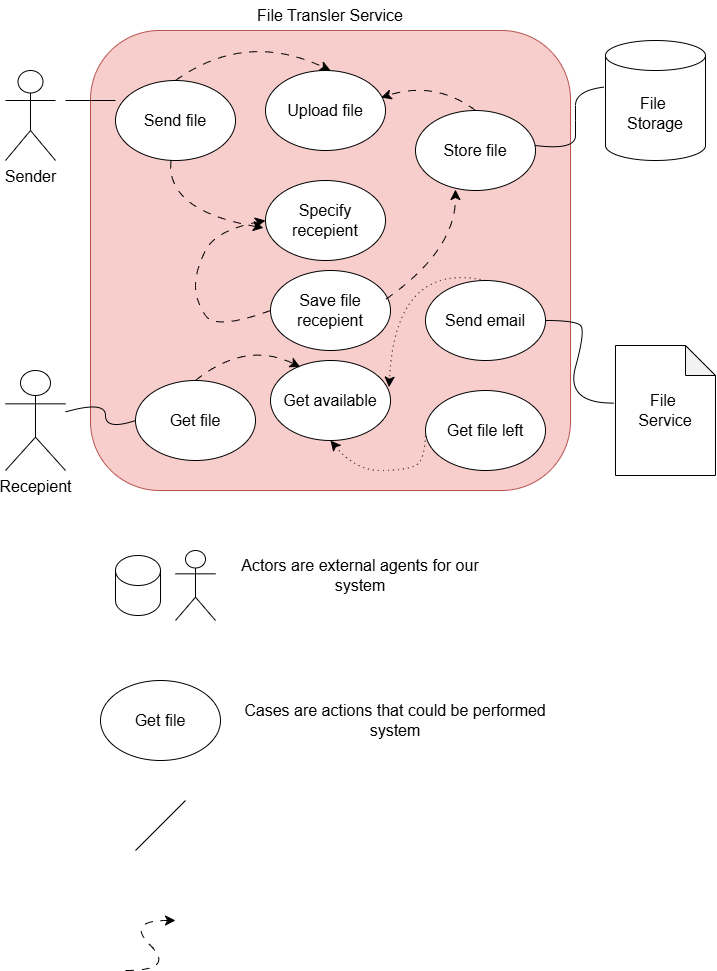

The diagram above was exported from draw.io. Its source (the exported page's mxGraphModel, read from the mxfile embedded in the PNG):
<mxGraphModel dx="1288" dy="778" grid="1" gridSize="10" guides="1" tooltips="1" connect="1" arrows="1" fold="1" page="1" pageScale="1" pageWidth="827" pageHeight="1169" math="0" shadow="0">
  <root>
    <mxCell id="0" />
    <mxCell id="1" parent="0" />
    <mxCell id="DBrRRt35-y93A3rTWVPo-137" parent="1" style="rounded=1;whiteSpace=wrap;html=1;fillColor=#f8cecc;strokeColor=#b85450;" value="" vertex="1">
      <mxGeometry height="460" width="480" x="615.0000152587891" y="360" as="geometry" />
    </mxCell>
    <mxCell id="DBrRRt35-y93A3rTWVPo-138" parent="1" style="shape=umlActor;verticalLabelPosition=bottom;verticalAlign=top;html=1;outlineConnect=0;" value="&lt;font style=&quot;font-size: 16px;&quot;&gt;Sender&lt;/font&gt;" vertex="1">
      <mxGeometry height="90" width="50" x="530.0000152587891" y="400" as="geometry" />
    </mxCell>
    <mxCell id="DBrRRt35-y93A3rTWVPo-139" parent="1" style="shape=umlActor;verticalLabelPosition=bottom;verticalAlign=top;html=1;outlineConnect=0;" value="&lt;font style=&quot;font-size: 16px;&quot;&gt;Recepient&lt;/font&gt;" vertex="1">
      <mxGeometry height="100" width="60" x="530.0000152587891" y="700" as="geometry" />
    </mxCell>
    <mxCell id="DBrRRt35-y93A3rTWVPo-140" parent="1" style="shape=note;whiteSpace=wrap;html=1;backgroundOutline=1;darkOpacity=0.05;" value="&lt;font style=&quot;font-size: 16px;&quot;&gt;File&amp;nbsp;&lt;/font&gt;&lt;div&gt;&lt;font style=&quot;font-size: 16px;&quot;&gt;Service&lt;/font&gt;&lt;/div&gt;" vertex="1">
      <mxGeometry height="130" width="100" x="1140.000015258789" y="675" as="geometry" />
    </mxCell>
    <mxCell id="DBrRRt35-y93A3rTWVPo-141" parent="1" style="text;html=1;whiteSpace=wrap;strokeColor=none;fillColor=none;align=center;verticalAlign=middle;rounded=0;fontSize=16;" value="File Transler Service" vertex="1">
      <mxGeometry height="30" width="150" x="780.0000152587891" y="330" as="geometry" />
    </mxCell>
    <mxCell id="DBrRRt35-y93A3rTWVPo-142" parent="1" style="shape=cylinder3;whiteSpace=wrap;html=1;boundedLbl=1;backgroundOutline=1;size=15;" value="&lt;font style=&quot;font-size: 16px;&quot;&gt;File&amp;nbsp;&lt;/font&gt;&lt;div&gt;&lt;font style=&quot;font-size: 16px;&quot;&gt;Storage&lt;/font&gt;&lt;/div&gt;" vertex="1">
      <mxGeometry height="120" width="100" x="1130.000015258789" y="370" as="geometry" />
    </mxCell>
    <mxCell id="DBrRRt35-y93A3rTWVPo-143" parent="1" style="ellipse;whiteSpace=wrap;html=1;" value="&lt;font style=&quot;font-size: 16px;&quot;&gt;Send file&lt;/font&gt;" vertex="1">
      <mxGeometry height="80" width="120" x="640.0000152587891" y="410" as="geometry" />
    </mxCell>
    <mxCell id="DBrRRt35-y93A3rTWVPo-144" parent="1" style="ellipse;whiteSpace=wrap;html=1;" value="&lt;font style=&quot;font-size: 16px;&quot;&gt;Get file&lt;/font&gt;" vertex="1">
      <mxGeometry height="80" width="120" x="660.0000152587891" y="710" as="geometry" />
    </mxCell>
    <mxCell id="DBrRRt35-y93A3rTWVPo-145" parent="1" style="ellipse;whiteSpace=wrap;html=1;" value="&lt;font style=&quot;font-size: 16px;&quot;&gt;Upload file&lt;/font&gt;" vertex="1">
      <mxGeometry height="80" width="120" x="790.0000152587891" y="400" as="geometry" />
    </mxCell>
    <mxCell id="DBrRRt35-y93A3rTWVPo-146" parent="1" style="ellipse;whiteSpace=wrap;html=1;" value="&lt;span style=&quot;font-size: 16px;&quot;&gt;Specify&lt;/span&gt;&lt;div&gt;&lt;span style=&quot;font-size: 16px;&quot;&gt;recepient&lt;/span&gt;&lt;/div&gt;" vertex="1">
      <mxGeometry height="80" width="120" x="790.0000152587891" y="510" as="geometry" />
    </mxCell>
    <mxCell id="DBrRRt35-y93A3rTWVPo-147" parent="1" style="ellipse;whiteSpace=wrap;html=1;" value="&lt;font style=&quot;font-size: 16px;&quot;&gt;Store&lt;/font&gt;&lt;span style=&quot;font-size: 16px; background-color: transparent; color: light-dark(rgb(0, 0, 0), rgb(255, 255, 255));&quot;&gt;&amp;nbsp;file&lt;/span&gt;" vertex="1">
      <mxGeometry height="80" width="120" x="940.0000152587891" y="440" as="geometry" />
    </mxCell>
    <mxCell id="DBrRRt35-y93A3rTWVPo-148" parent="1" style="shape=umlActor;verticalLabelPosition=bottom;verticalAlign=top;html=1;outlineConnect=0;" value="" vertex="1">
      <mxGeometry height="70" width="40" x="700.0000152587891" y="880" as="geometry" />
    </mxCell>
    <mxCell id="DBrRRt35-y93A3rTWVPo-149" parent="1" style="text;html=1;whiteSpace=wrap;strokeColor=none;fillColor=none;align=center;verticalAlign=middle;rounded=0;" value="&lt;span style=&quot;font-size: 16px;&quot;&gt;Actors are external agents for our system&lt;/span&gt;" vertex="1">
      <mxGeometry height="30" width="270" x="750.0000152587891" y="890" as="geometry" />
    </mxCell>
    <mxCell id="DBrRRt35-y93A3rTWVPo-150" parent="1" style="ellipse;whiteSpace=wrap;html=1;" value="&lt;font style=&quot;font-size: 16px;&quot;&gt;Get file&lt;/font&gt;" vertex="1">
      <mxGeometry height="80" width="120" x="625.0000152587891" y="1010" as="geometry" />
    </mxCell>
    <mxCell id="DBrRRt35-y93A3rTWVPo-151" edge="1" parent="1" style="endArrow=none;html=1;rounded=0;fontSize=12;startSize=8;endSize=8;curved=1;" value="">
      <mxGeometry height="50" relative="1" width="50" as="geometry">
        <Array as="points" />
        <mxPoint x="590.0000152587891" y="430" as="sourcePoint" />
        <mxPoint x="640.0000152587891" y="430" as="targetPoint" />
      </mxGeometry>
    </mxCell>
    <mxCell id="DBrRRt35-y93A3rTWVPo-152" edge="1" parent="1" source="DBrRRt35-y93A3rTWVPo-143" style="edgeStyle=none;curved=1;rounded=0;orthogonalLoop=1;jettySize=auto;html=1;entryX=-0.017;entryY=0.592;entryDx=0;entryDy=0;entryPerimeter=0;fontSize=12;startSize=8;endSize=8;dashed=1;dashPattern=8 8;fillColor=#008a00;strokeColor=light-dark(#000000, #82cd82);" target="DBrRRt35-y93A3rTWVPo-146">
      <mxGeometry relative="1" as="geometry">
        <Array as="points">
          <mxPoint x="690.0000152587891" y="540" />
        </Array>
      </mxGeometry>
    </mxCell>
    <mxCell id="DBrRRt35-y93A3rTWVPo-153" edge="1" parent="1" style="endArrow=none;html=1;rounded=0;fontSize=12;startSize=8;endSize=8;curved=1;" value="">
      <mxGeometry height="50" relative="1" width="50" as="geometry">
        <mxPoint x="660.0000152587891" y="1180" as="sourcePoint" />
        <mxPoint x="710.0000152587891" y="1130" as="targetPoint" />
      </mxGeometry>
    </mxCell>
    <mxCell id="DBrRRt35-y93A3rTWVPo-154" edge="1" parent="1" style="curved=1;endArrow=classic;html=1;rounded=0;fontSize=12;startSize=8;endSize=8;dashed=1;dashPattern=8 8;" value="">
      <mxGeometry height="50" relative="1" width="50" as="geometry">
        <Array as="points">
          <mxPoint x="700.0000152587891" y="1300" />
          <mxPoint x="650.0000152587891" y="1250" />
        </Array>
        <mxPoint x="650.0000152587891" y="1300" as="sourcePoint" />
        <mxPoint x="700.0000152587891" y="1250" as="targetPoint" />
      </mxGeometry>
    </mxCell>
    <mxCell id="DBrRRt35-y93A3rTWVPo-155" edge="1" parent="1" style="endArrow=classic;html=1;rounded=0;fontSize=12;startSize=8;endSize=8;curved=1;entryX=0.5;entryY=0.087;entryDx=0;entryDy=0;entryPerimeter=0;dashed=1;dashPattern=8 8;fillColor=#008a00;strokeColor=light-dark(#000500, #82cd82);" target="DBrRRt35-y93A3rTWVPo-137" value="">
      <mxGeometry height="50" relative="1" width="50" as="geometry">
        <Array as="points">
          <mxPoint x="770.0000152587891" y="360" />
        </Array>
        <mxPoint x="700.0000152587891" y="410" as="sourcePoint" />
        <mxPoint x="750.0000152587891" y="360" as="targetPoint" />
      </mxGeometry>
    </mxCell>
    <mxCell id="DBrRRt35-y93A3rTWVPo-156" edge="1" parent="1" style="endArrow=none;html=1;rounded=0;fontSize=12;startSize=8;endSize=8;curved=1;entryX=-0.012;entryY=0.388;entryDx=0;entryDy=0;entryPerimeter=0;" target="DBrRRt35-y93A3rTWVPo-142" value="">
      <mxGeometry height="50" relative="1" width="50" as="geometry">
        <Array as="points">
          <mxPoint x="1100.000015258789" y="480" />
          <mxPoint x="1100.000015258789" y="450" />
          <mxPoint x="1100.000015258789" y="420" />
        </Array>
        <mxPoint x="1060.000015258789" y="475" as="sourcePoint" />
        <mxPoint x="1110.000015258789" y="425" as="targetPoint" />
      </mxGeometry>
    </mxCell>
    <mxCell id="DBrRRt35-y93A3rTWVPo-157" edge="1" parent="1" style="endArrow=classic;html=1;rounded=0;fontSize=12;startSize=8;endSize=8;curved=1;entryX=0.963;entryY=0.338;entryDx=0;entryDy=0;entryPerimeter=0;dashed=1;dashPattern=8 8;" target="DBrRRt35-y93A3rTWVPo-145" value="">
      <mxGeometry height="50" relative="1" width="50" as="geometry">
        <Array as="points">
          <mxPoint x="960.0000152587891" y="410" />
        </Array>
        <mxPoint x="1000.0000152587891" y="440" as="sourcePoint" />
        <mxPoint x="1050.000015258789" y="390" as="targetPoint" />
      </mxGeometry>
    </mxCell>
    <mxCell id="DBrRRt35-y93A3rTWVPo-158" parent="1" style="text;html=1;whiteSpace=wrap;strokeColor=none;fillColor=none;align=center;verticalAlign=middle;rounded=0;" value="&lt;font style=&quot;font-size: 16px;&quot;&gt;Cases are actions that could be performed system&lt;/font&gt;" vertex="1">
      <mxGeometry height="30" width="320" x="760.0000152587891" y="1035" as="geometry" />
    </mxCell>
    <mxCell id="DBrRRt35-y93A3rTWVPo-159" parent="1" style="ellipse;whiteSpace=wrap;html=1;" value="&lt;font style=&quot;font-size: 16px;&quot;&gt;Save file recepient&lt;/font&gt;" vertex="1">
      <mxGeometry height="80" width="120" x="795.0000152587891" y="600" as="geometry" />
    </mxCell>
    <mxCell id="DBrRRt35-y93A3rTWVPo-160" edge="1" parent="1" source="DBrRRt35-y93A3rTWVPo-159" style="endArrow=classic;html=1;rounded=0;fontSize=12;startSize=8;endSize=8;curved=1;exitX=0;exitY=0.5;exitDx=0;exitDy=0;dashed=1;dashPattern=8 8;entryX=0;entryY=0.5;entryDx=0;entryDy=0;" target="DBrRRt35-y93A3rTWVPo-146" value="">
      <mxGeometry height="50" relative="1" width="50" as="geometry">
        <Array as="points">
          <mxPoint x="740.0000152587891" y="660" />
          <mxPoint x="720.0000152587891" y="630" />
          <mxPoint x="720.0000152587891" y="600" />
          <mxPoint x="740.0000152587891" y="560" />
        </Array>
        <mxPoint x="740.0000152587891" y="610" as="sourcePoint" />
        <mxPoint x="790.0000152587891" y="560" as="targetPoint" />
      </mxGeometry>
    </mxCell>
    <mxCell id="DBrRRt35-y93A3rTWVPo-161" parent="1" style="shape=cylinder3;whiteSpace=wrap;html=1;boundedLbl=1;backgroundOutline=1;size=15;" value="" vertex="1">
      <mxGeometry height="60" width="45" x="640.0000152587891" y="885" as="geometry" />
    </mxCell>
    <mxCell id="DBrRRt35-y93A3rTWVPo-162" edge="1" parent="1" source="DBrRRt35-y93A3rTWVPo-139" style="endArrow=none;html=1;rounded=0;fontSize=12;startSize=8;endSize=8;curved=1;entryX=0;entryY=0.5;entryDx=0;entryDy=0;" target="DBrRRt35-y93A3rTWVPo-144" value="">
      <mxGeometry height="50" relative="1" width="50" as="geometry">
        <Array as="points">
          <mxPoint x="630.0000152587891" y="730" />
          <mxPoint x="630.0000152587891" y="760" />
        </Array>
        <mxPoint x="590.0000152587891" y="790" as="sourcePoint" />
        <mxPoint x="640.0000152587891" y="740" as="targetPoint" />
      </mxGeometry>
    </mxCell>
    <mxCell id="DBrRRt35-y93A3rTWVPo-163" parent="1" style="ellipse;whiteSpace=wrap;html=1;" value="&lt;font style=&quot;font-size: 16px;&quot;&gt;Get available&lt;/font&gt;" vertex="1">
      <mxGeometry height="80" width="120" x="795.0000152587891" y="690" as="geometry" />
    </mxCell>
    <mxCell id="DBrRRt35-y93A3rTWVPo-164" edge="1" parent="1" style="endArrow=classic;html=1;rounded=0;fontSize=12;startSize=8;endSize=8;curved=1;entryX=0.248;entryY=0.082;entryDx=0;entryDy=0;entryPerimeter=0;dashed=1;dashPattern=8 8;" target="DBrRRt35-y93A3rTWVPo-163" value="">
      <mxGeometry height="50" relative="1" width="50" as="geometry">
        <Array as="points">
          <mxPoint x="770.0000152587891" y="670" />
        </Array>
        <mxPoint x="720.0000152587891" y="710" as="sourcePoint" />
        <mxPoint x="770.0000152587891" y="660" as="targetPoint" />
      </mxGeometry>
    </mxCell>
    <mxCell id="DBrRRt35-y93A3rTWVPo-165" parent="1" style="ellipse;whiteSpace=wrap;html=1;" value="&lt;font style=&quot;font-size: 16px;&quot;&gt;Send email&lt;/font&gt;" vertex="1">
      <mxGeometry height="80" width="120" x="950.0000152587891" y="610" as="geometry" />
    </mxCell>
    <mxCell id="DBrRRt35-y93A3rTWVPo-166" parent="1" style="ellipse;whiteSpace=wrap;html=1;" value="&lt;font style=&quot;font-size: 16px;&quot;&gt;Get file left&lt;/font&gt;" vertex="1">
      <mxGeometry height="80" width="120" x="950.0000152587891" y="720" as="geometry" />
    </mxCell>
    <mxCell id="DBrRRt35-y93A3rTWVPo-167" edge="1" parent="1" source="DBrRRt35-y93A3rTWVPo-166" style="endArrow=classic;html=1;rounded=0;fontSize=12;startSize=8;endSize=8;curved=1;exitX=0;exitY=0.5;exitDx=0;exitDy=0;dashed=1;dashPattern=1 4;entryX=0.5;entryY=1;entryDx=0;entryDy=0;strokeWidth=1;" target="DBrRRt35-y93A3rTWVPo-163" value="">
      <mxGeometry height="50" relative="1" width="50" as="geometry">
        <Array as="points">
          <mxPoint x="950.0000152587891" y="790" />
          <mxPoint x="930.0000152587891" y="800" />
          <mxPoint x="880.0000152587891" y="800" />
        </Array>
        <mxPoint x="920.0000152587891" y="740" as="sourcePoint" />
        <mxPoint x="970.0000152587891" y="690" as="targetPoint" />
      </mxGeometry>
    </mxCell>
    <mxCell id="DBrRRt35-y93A3rTWVPo-168" edge="1" parent="1" style="endArrow=classic;html=1;rounded=0;fontSize=12;startSize=8;endSize=8;curved=1;entryX=0.988;entryY=0.333;entryDx=0;entryDy=0;entryPerimeter=0;dashed=1;dashPattern=1 4;strokeWidth=1;" target="DBrRRt35-y93A3rTWVPo-163" value="">
      <mxGeometry height="50" relative="1" width="50" as="geometry">
        <Array as="points">
          <mxPoint x="920.0000152587891" y="590" />
        </Array>
        <mxPoint x="1010.0000152587891" y="610" as="sourcePoint" />
        <mxPoint x="1060.000015258789" y="560" as="targetPoint" />
      </mxGeometry>
    </mxCell>
    <mxCell id="DBrRRt35-y93A3rTWVPo-169" edge="1" parent="1" style="endArrow=none;html=1;rounded=0;fontSize=12;startSize=8;endSize=8;curved=1;entryX=-0.016;entryY=0.443;entryDx=0;entryDy=0;entryPerimeter=0;" target="DBrRRt35-y93A3rTWVPo-140" value="">
      <mxGeometry height="50" relative="1" width="50" as="geometry">
        <Array as="points">
          <mxPoint x="1100.000015258789" y="650" />
          <mxPoint x="1110.000015258789" y="660" />
          <mxPoint x="1090.000015258789" y="733" />
        </Array>
        <mxPoint x="1070.000015258789" y="650" as="sourcePoint" />
        <mxPoint x="1120.000015258789" y="600" as="targetPoint" />
      </mxGeometry>
    </mxCell>
    <mxCell id="DBrRRt35-y93A3rTWVPo-170" edge="1" parent="1" source="DBrRRt35-y93A3rTWVPo-159" style="endArrow=classic;html=1;rounded=0;fontSize=12;startSize=8;endSize=8;curved=1;entryX=0.333;entryY=0.988;entryDx=0;entryDy=0;entryPerimeter=0;dashed=1;dashPattern=8 8;exitX=0.962;exitY=0.358;exitDx=0;exitDy=0;exitPerimeter=0;" target="DBrRRt35-y93A3rTWVPo-147" value="">
      <mxGeometry height="50" relative="1" width="50" as="geometry">
        <Array as="points">
          <mxPoint x="980.0000152587891" y="580" />
        </Array>
        <mxPoint x="910.0000152587891" y="550" as="sourcePoint" />
        <mxPoint x="960.0000152587891" y="500" as="targetPoint" />
      </mxGeometry>
    </mxCell>
  </root>
</mxGraphModel>